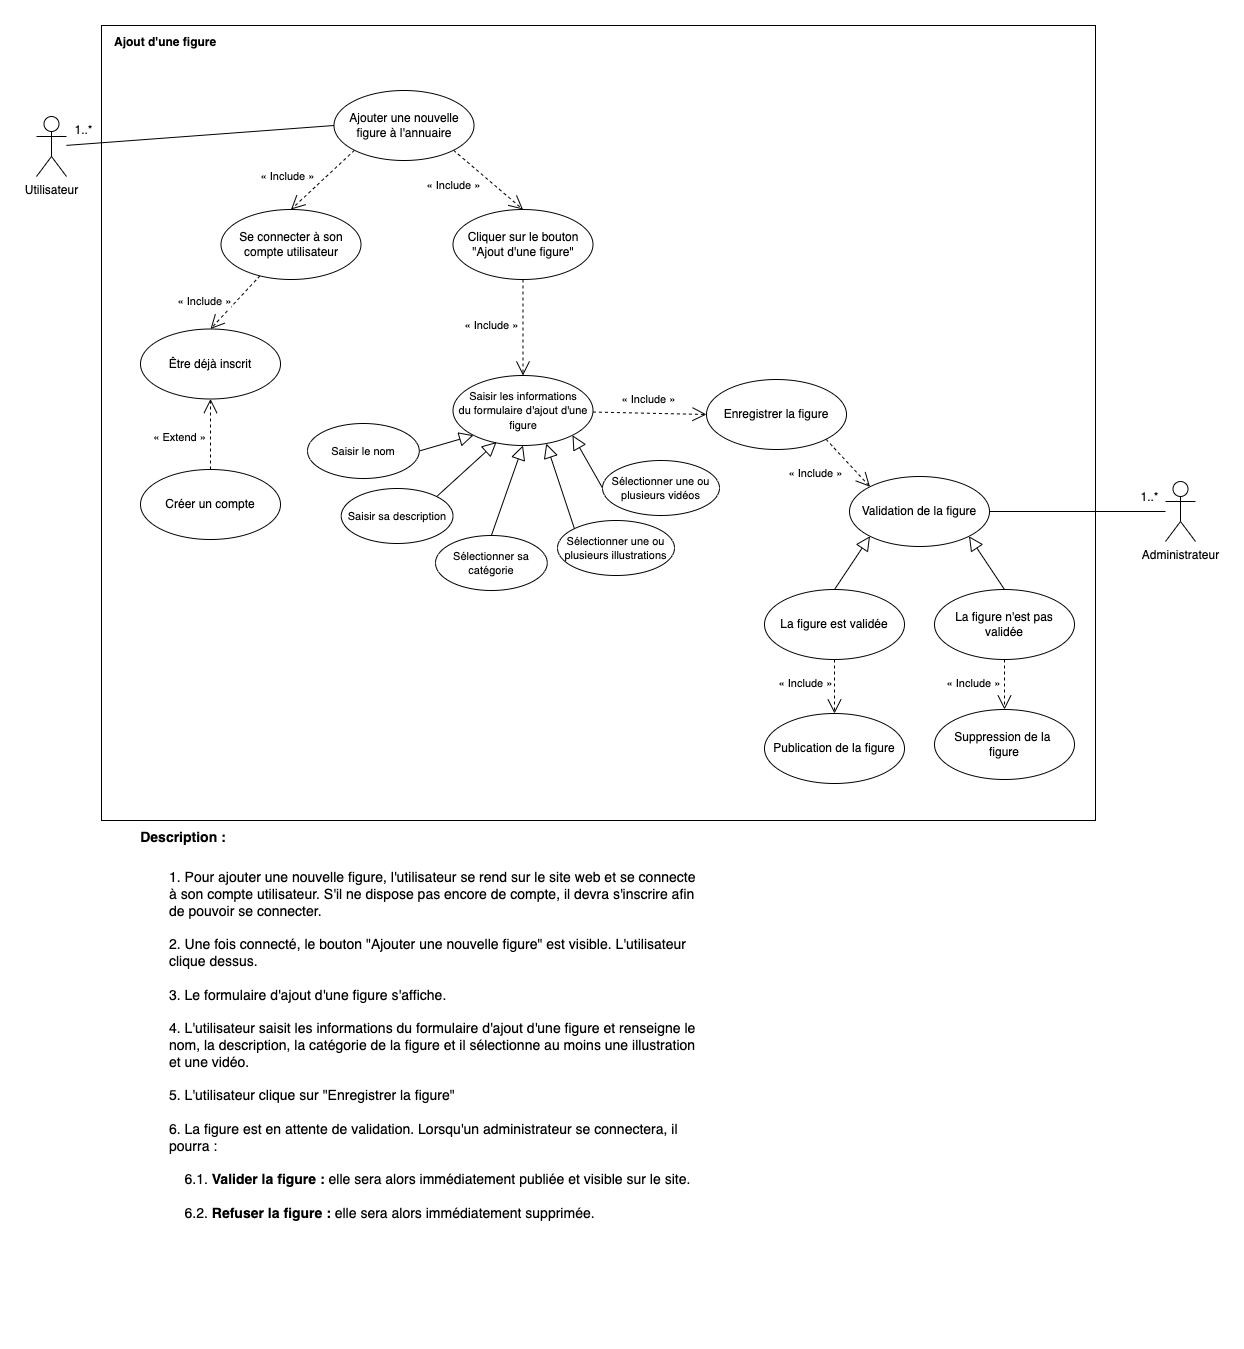

The diagram above was exported from draw.io. Its source (the exported page's mxGraphModel, read from the mxfile embedded in the PNG):
<mxGraphModel dx="1426" dy="860" grid="0" gridSize="10" guides="1" tooltips="1" connect="1" arrows="1" fold="1" page="0" pageScale="1" pageWidth="827" pageHeight="1169" math="0" shadow="0">
  <root>
    <mxCell id="ij3kqBLmab7ZaGpBgWx5-0" />
    <mxCell id="ij3kqBLmab7ZaGpBgWx5-1" parent="ij3kqBLmab7ZaGpBgWx5-0" />
    <mxCell id="ij3kqBLmab7ZaGpBgWx5-2" value="" style="rounded=0;whiteSpace=wrap;html=1;" parent="ij3kqBLmab7ZaGpBgWx5-1" vertex="1">
      <mxGeometry x="96" y="66" width="994" height="795" as="geometry" />
    </mxCell>
    <mxCell id="ij3kqBLmab7ZaGpBgWx5-3" value="&lt;b&gt;Ajout d'une figure&lt;/b&gt;" style="text;html=1;strokeColor=none;fillColor=none;align=left;verticalAlign=middle;whiteSpace=wrap;rounded=0;spacing=7;" parent="ij3kqBLmab7ZaGpBgWx5-1" vertex="1">
      <mxGeometry x="102" y="68" width="599" height="30" as="geometry" />
    </mxCell>
    <mxCell id="ij3kqBLmab7ZaGpBgWx5-4" style="rounded=0;orthogonalLoop=1;jettySize=auto;html=1;entryX=0;entryY=0.5;entryDx=0;entryDy=0;endArrow=none;endFill=0;" parent="ij3kqBLmab7ZaGpBgWx5-1" source="ij3kqBLmab7ZaGpBgWx5-5" target="ij3kqBLmab7ZaGpBgWx5-10" edge="1">
      <mxGeometry relative="1" as="geometry" />
    </mxCell>
    <mxCell id="ij3kqBLmab7ZaGpBgWx5-5" value="Utilisateur" style="shape=umlActor;verticalLabelPosition=bottom;verticalAlign=top;html=1;outlineConnect=0;" parent="ij3kqBLmab7ZaGpBgWx5-1" vertex="1">
      <mxGeometry x="31" y="157" width="30" height="60" as="geometry" />
    </mxCell>
    <mxCell id="ij3kqBLmab7ZaGpBgWx5-6" style="edgeStyle=none;rounded=0;orthogonalLoop=1;jettySize=auto;html=1;exitX=0;exitY=1;exitDx=0;exitDy=0;entryX=0.5;entryY=0;entryDx=0;entryDy=0;fontSize=11;endArrow=open;endFill=0;dashed=1;endSize=12;" parent="ij3kqBLmab7ZaGpBgWx5-1" source="ij3kqBLmab7ZaGpBgWx5-10" target="ij3kqBLmab7ZaGpBgWx5-11" edge="1">
      <mxGeometry relative="1" as="geometry" />
    </mxCell>
    <mxCell id="ij3kqBLmab7ZaGpBgWx5-7" value="« Include »" style="edgeLabel;html=1;align=center;verticalAlign=middle;resizable=0;points=[];fontSize=11;" parent="ij3kqBLmab7ZaGpBgWx5-6" vertex="1" connectable="0">
      <mxGeometry x="0.0356" y="-3" relative="1" as="geometry">
        <mxPoint x="-33" y="-3" as="offset" />
      </mxGeometry>
    </mxCell>
    <mxCell id="pMArphvNSbAbv3imMNLB-0" style="edgeStyle=none;rounded=0;orthogonalLoop=1;jettySize=auto;html=1;exitX=1;exitY=1;exitDx=0;exitDy=0;entryX=0.5;entryY=0;entryDx=0;entryDy=0;dashed=1;fontSize=14;endArrow=open;endFill=0;endSize=12;" parent="ij3kqBLmab7ZaGpBgWx5-1" source="ij3kqBLmab7ZaGpBgWx5-10" target="qd6zFqSrkudCdmAmzB_k-3" edge="1">
      <mxGeometry relative="1" as="geometry" />
    </mxCell>
    <mxCell id="pMArphvNSbAbv3imMNLB-1" value="&lt;span style=&quot;font-size: 11px&quot;&gt;« Include »&lt;/span&gt;" style="edgeLabel;html=1;align=center;verticalAlign=middle;resizable=0;points=[];fontSize=14;" parent="pMArphvNSbAbv3imMNLB-0" vertex="1" connectable="0">
      <mxGeometry x="0.3193" y="-3" relative="1" as="geometry">
        <mxPoint x="-44" y="-7" as="offset" />
      </mxGeometry>
    </mxCell>
    <mxCell id="ij3kqBLmab7ZaGpBgWx5-10" value="Ajouter une nouvelle&lt;br&gt;figure à l'annuaire" style="ellipse;whiteSpace=wrap;html=1;" parent="ij3kqBLmab7ZaGpBgWx5-1" vertex="1">
      <mxGeometry x="328.5" y="131" width="140" height="70" as="geometry" />
    </mxCell>
    <mxCell id="qd6zFqSrkudCdmAmzB_k-1" style="edgeStyle=none;rounded=0;orthogonalLoop=1;jettySize=auto;html=1;exitX=0.279;exitY=0.946;exitDx=0;exitDy=0;entryX=0.5;entryY=0;entryDx=0;entryDy=0;fontSize=14;endArrow=open;endFill=0;endSize=12;dashed=1;exitPerimeter=0;" parent="ij3kqBLmab7ZaGpBgWx5-1" source="ij3kqBLmab7ZaGpBgWx5-11" target="qd6zFqSrkudCdmAmzB_k-0" edge="1">
      <mxGeometry relative="1" as="geometry" />
    </mxCell>
    <mxCell id="qd6zFqSrkudCdmAmzB_k-2" value="&lt;span style=&quot;font-size: 11px&quot;&gt;« Include »&lt;/span&gt;" style="edgeLabel;html=1;align=center;verticalAlign=middle;resizable=0;points=[];fontSize=14;" parent="qd6zFqSrkudCdmAmzB_k-1" vertex="1" connectable="0">
      <mxGeometry x="-0.1034" y="2" relative="1" as="geometry">
        <mxPoint x="-35" y="-1" as="offset" />
      </mxGeometry>
    </mxCell>
    <mxCell id="ij3kqBLmab7ZaGpBgWx5-11" value="Se connecter à son&lt;br&gt;compte utilisateur" style="ellipse;whiteSpace=wrap;html=1;" parent="ij3kqBLmab7ZaGpBgWx5-1" vertex="1">
      <mxGeometry x="215.5" y="250" width="140" height="70" as="geometry" />
    </mxCell>
    <mxCell id="dyj9CP9kf5MNeThwVDcM-1" style="edgeStyle=none;rounded=0;orthogonalLoop=1;jettySize=auto;html=1;entryX=0;entryY=0.5;entryDx=0;entryDy=0;dashed=1;fontSize=12;startArrow=none;startFill=0;endArrow=open;endFill=0;startSize=12;endSize=12;sourcePerimeterSpacing=0;targetPerimeterSpacing=0;" parent="ij3kqBLmab7ZaGpBgWx5-1" source="ij3kqBLmab7ZaGpBgWx5-12" target="dyj9CP9kf5MNeThwVDcM-0" edge="1">
      <mxGeometry relative="1" as="geometry" />
    </mxCell>
    <mxCell id="dyj9CP9kf5MNeThwVDcM-2" value="&lt;span style=&quot;font-size: 11px&quot;&gt;« Include »&lt;/span&gt;" style="edgeLabel;html=1;align=center;verticalAlign=middle;resizable=0;points=[];fontSize=12;" parent="dyj9CP9kf5MNeThwVDcM-1" vertex="1" connectable="0">
      <mxGeometry x="0.3128" y="1" relative="1" as="geometry">
        <mxPoint x="-20" y="-14" as="offset" />
      </mxGeometry>
    </mxCell>
    <mxCell id="ij3kqBLmab7ZaGpBgWx5-12" value="&lt;font style=&quot;font-size: 11px&quot;&gt;Saisir les informations&lt;br&gt;du formulaire d'ajout d'une&lt;br&gt;figure&lt;br&gt;&lt;/font&gt;" style="ellipse;whiteSpace=wrap;html=1;" parent="ij3kqBLmab7ZaGpBgWx5-1" vertex="1">
      <mxGeometry x="447.5" y="416" width="140" height="70" as="geometry" />
    </mxCell>
    <mxCell id="PhGTYKBTk7wv8CXgWQp4-7" style="edgeStyle=none;rounded=0;orthogonalLoop=1;jettySize=auto;html=1;exitX=1;exitY=0.5;exitDx=0;exitDy=0;entryX=0;entryY=1;entryDx=0;entryDy=0;fontSize=14;startArrow=none;startFill=0;endArrow=block;endFill=0;startSize=12;endSize=12;sourcePerimeterSpacing=0;targetPerimeterSpacing=0;" parent="ij3kqBLmab7ZaGpBgWx5-1" source="ij3kqBLmab7ZaGpBgWx5-18" target="ij3kqBLmab7ZaGpBgWx5-12" edge="1">
      <mxGeometry relative="1" as="geometry" />
    </mxCell>
    <mxCell id="ij3kqBLmab7ZaGpBgWx5-18" value="Saisir le nom" style="ellipse;whiteSpace=wrap;html=1;fontSize=11;" parent="ij3kqBLmab7ZaGpBgWx5-1" vertex="1">
      <mxGeometry x="302" y="464" width="111.75" height="55" as="geometry" />
    </mxCell>
    <mxCell id="qd6zFqSrkudCdmAmzB_k-0" value="Être déjà inscrit" style="ellipse;whiteSpace=wrap;html=1;" parent="ij3kqBLmab7ZaGpBgWx5-1" vertex="1">
      <mxGeometry x="135" y="369.5" width="140" height="70" as="geometry" />
    </mxCell>
    <mxCell id="pMArphvNSbAbv3imMNLB-3" style="edgeStyle=none;rounded=0;orthogonalLoop=1;jettySize=auto;html=1;exitX=0.5;exitY=1;exitDx=0;exitDy=0;entryX=0.5;entryY=0;entryDx=0;entryDy=0;dashed=1;fontSize=14;endArrow=open;endFill=0;endSize=12;" parent="ij3kqBLmab7ZaGpBgWx5-1" source="qd6zFqSrkudCdmAmzB_k-3" target="ij3kqBLmab7ZaGpBgWx5-12" edge="1">
      <mxGeometry relative="1" as="geometry" />
    </mxCell>
    <mxCell id="PhGTYKBTk7wv8CXgWQp4-0" value="&lt;span style=&quot;font-size: 11px&quot;&gt;« Include »&lt;/span&gt;" style="edgeLabel;html=1;align=center;verticalAlign=middle;resizable=0;points=[];fontSize=14;" parent="pMArphvNSbAbv3imMNLB-3" vertex="1" connectable="0">
      <mxGeometry x="-0.0625" y="-1" relative="1" as="geometry">
        <mxPoint x="-31" y="-1" as="offset" />
      </mxGeometry>
    </mxCell>
    <mxCell id="qd6zFqSrkudCdmAmzB_k-3" value="Cliquer sur le bouton&lt;br&gt;&quot;Ajout d'une figure&quot;" style="ellipse;whiteSpace=wrap;html=1;" parent="ij3kqBLmab7ZaGpBgWx5-1" vertex="1">
      <mxGeometry x="447.5" y="250" width="140" height="70" as="geometry" />
    </mxCell>
    <mxCell id="pMArphvNSbAbv3imMNLB-2" value="" style="group" parent="ij3kqBLmab7ZaGpBgWx5-1" vertex="1" connectable="0">
      <mxGeometry x="96" y="863" width="599" height="501" as="geometry" />
    </mxCell>
    <mxCell id="ij3kqBLmab7ZaGpBgWx5-19" value="&lt;b style=&quot;font-size: 14px&quot;&gt;Description :&lt;/b&gt;" style="text;html=1;strokeColor=none;fillColor=none;align=center;verticalAlign=middle;whiteSpace=wrap;rounded=0;fontSize=11;" parent="pMArphvNSbAbv3imMNLB-2" vertex="1">
      <mxGeometry width="164" height="30" as="geometry" />
    </mxCell>
    <mxCell id="ij3kqBLmab7ZaGpBgWx5-20" value="1. Pour ajouter une nouvelle figure, l'utilisateur se rend sur le site web et se connecte à son compte utilisateur. S'il ne dispose pas encore de compte, il devra s'inscrire afin de pouvoir se connecter.&lt;br&gt;&lt;br&gt;2. Une fois connecté, le bouton &quot;Ajouter une nouvelle figure&quot; est visible. L'utilisateur clique dessus.&lt;br&gt;&lt;br&gt;3. Le formulaire d'ajout d'une figure s'affiche.&lt;br&gt;&lt;br&gt;4. L'utilisateur saisit les informations du formulaire d'ajout d'une figure et renseigne le nom, la description, la catégorie de la figure et il sélectionne au moins une illustration et une vidéo.&lt;br&gt;&lt;br&gt;5. L'utilisateur clique sur &quot;Enregistrer la figure&quot;&lt;br&gt;&lt;br&gt;6. La figure est en attente de validation. Lorsqu'un administrateur se connectera, il pourra :&lt;br&gt;&lt;br&gt;&amp;nbsp; &amp;nbsp; 6.1. &lt;b&gt;Valider la figure :&lt;/b&gt;&amp;nbsp;elle sera alors immédiatement publiée et visible sur le site.&lt;br&gt;&lt;br&gt;&amp;nbsp; &amp;nbsp; 6.2. &lt;b&gt;Refuser la figure : &lt;/b&gt;elle sera alors immédiatement supprimée." style="text;html=1;strokeColor=none;fillColor=none;align=left;verticalAlign=top;whiteSpace=wrap;rounded=0;fontSize=14;" parent="pMArphvNSbAbv3imMNLB-2" vertex="1">
      <mxGeometry x="66" y="40" width="533" height="378" as="geometry" />
    </mxCell>
    <mxCell id="PhGTYKBTk7wv8CXgWQp4-8" style="edgeStyle=none;rounded=0;orthogonalLoop=1;jettySize=auto;html=1;exitX=1;exitY=0;exitDx=0;exitDy=0;entryX=0.311;entryY=0.951;entryDx=0;entryDy=0;entryPerimeter=0;fontSize=14;startArrow=none;startFill=0;endArrow=block;endFill=0;startSize=12;endSize=12;sourcePerimeterSpacing=0;targetPerimeterSpacing=0;" parent="ij3kqBLmab7ZaGpBgWx5-1" source="PhGTYKBTk7wv8CXgWQp4-1" target="ij3kqBLmab7ZaGpBgWx5-12" edge="1">
      <mxGeometry relative="1" as="geometry" />
    </mxCell>
    <mxCell id="PhGTYKBTk7wv8CXgWQp4-1" value="Saisir sa description" style="ellipse;whiteSpace=wrap;html=1;fontSize=11;" parent="ij3kqBLmab7ZaGpBgWx5-1" vertex="1">
      <mxGeometry x="335.75" y="529" width="111.75" height="55" as="geometry" />
    </mxCell>
    <mxCell id="PhGTYKBTk7wv8CXgWQp4-9" style="edgeStyle=none;rounded=0;orthogonalLoop=1;jettySize=auto;html=1;exitX=0.5;exitY=0;exitDx=0;exitDy=0;entryX=0.5;entryY=1;entryDx=0;entryDy=0;fontSize=14;startArrow=none;startFill=0;endArrow=block;endFill=0;startSize=12;endSize=12;sourcePerimeterSpacing=0;targetPerimeterSpacing=0;" parent="ij3kqBLmab7ZaGpBgWx5-1" source="PhGTYKBTk7wv8CXgWQp4-2" target="ij3kqBLmab7ZaGpBgWx5-12" edge="1">
      <mxGeometry relative="1" as="geometry" />
    </mxCell>
    <mxCell id="PhGTYKBTk7wv8CXgWQp4-2" value="Sélectionner sa&lt;br&gt;catégorie" style="ellipse;whiteSpace=wrap;html=1;fontSize=11;" parent="ij3kqBLmab7ZaGpBgWx5-1" vertex="1">
      <mxGeometry x="430" y="576" width="111.75" height="55" as="geometry" />
    </mxCell>
    <mxCell id="PhGTYKBTk7wv8CXgWQp4-10" style="edgeStyle=none;rounded=0;orthogonalLoop=1;jettySize=auto;html=1;exitX=0;exitY=0;exitDx=0;exitDy=0;entryX=0.666;entryY=0.973;entryDx=0;entryDy=0;entryPerimeter=0;fontSize=14;startArrow=none;startFill=0;endArrow=block;endFill=0;startSize=12;endSize=12;sourcePerimeterSpacing=0;targetPerimeterSpacing=0;" parent="ij3kqBLmab7ZaGpBgWx5-1" source="PhGTYKBTk7wv8CXgWQp4-3" target="ij3kqBLmab7ZaGpBgWx5-12" edge="1">
      <mxGeometry relative="1" as="geometry" />
    </mxCell>
    <mxCell id="PhGTYKBTk7wv8CXgWQp4-3" value="Sélectionner une ou&lt;br&gt;plusieurs illustrations" style="ellipse;whiteSpace=wrap;html=1;fontSize=11;" parent="ij3kqBLmab7ZaGpBgWx5-1" vertex="1">
      <mxGeometry x="552" y="561" width="117" height="55" as="geometry" />
    </mxCell>
    <mxCell id="PhGTYKBTk7wv8CXgWQp4-11" style="edgeStyle=none;rounded=0;orthogonalLoop=1;jettySize=auto;html=1;exitX=0;exitY=0.5;exitDx=0;exitDy=0;entryX=1;entryY=1;entryDx=0;entryDy=0;fontSize=14;startArrow=none;startFill=0;endArrow=block;endFill=0;startSize=12;endSize=12;sourcePerimeterSpacing=0;targetPerimeterSpacing=0;" parent="ij3kqBLmab7ZaGpBgWx5-1" source="PhGTYKBTk7wv8CXgWQp4-4" target="ij3kqBLmab7ZaGpBgWx5-12" edge="1">
      <mxGeometry relative="1" as="geometry" />
    </mxCell>
    <mxCell id="PhGTYKBTk7wv8CXgWQp4-4" value="Sélectionner une ou&lt;br&gt;plusieurs vidéos" style="ellipse;whiteSpace=wrap;html=1;fontSize=11;" parent="ij3kqBLmab7ZaGpBgWx5-1" vertex="1">
      <mxGeometry x="597" y="501" width="117" height="55" as="geometry" />
    </mxCell>
    <mxCell id="PhGTYKBTk7wv8CXgWQp4-13" style="edgeStyle=none;rounded=0;orthogonalLoop=1;jettySize=auto;html=1;exitX=0.5;exitY=0;exitDx=0;exitDy=0;entryX=0.5;entryY=1;entryDx=0;entryDy=0;fontSize=14;startArrow=none;startFill=0;endArrow=open;endFill=0;startSize=12;endSize=12;sourcePerimeterSpacing=0;targetPerimeterSpacing=0;dashed=1;" parent="ij3kqBLmab7ZaGpBgWx5-1" source="PhGTYKBTk7wv8CXgWQp4-12" target="qd6zFqSrkudCdmAmzB_k-0" edge="1">
      <mxGeometry relative="1" as="geometry" />
    </mxCell>
    <mxCell id="PhGTYKBTk7wv8CXgWQp4-14" value="&lt;span style=&quot;font-size: 11px&quot;&gt;« Extend »&lt;/span&gt;" style="edgeLabel;html=1;align=center;verticalAlign=middle;resizable=0;points=[];fontSize=14;" parent="PhGTYKBTk7wv8CXgWQp4-13" vertex="1" connectable="0">
      <mxGeometry x="-0.0152" relative="1" as="geometry">
        <mxPoint x="-32" y="1" as="offset" />
      </mxGeometry>
    </mxCell>
    <mxCell id="PhGTYKBTk7wv8CXgWQp4-12" value="Créer un compte" style="ellipse;whiteSpace=wrap;html=1;" parent="ij3kqBLmab7ZaGpBgWx5-1" vertex="1">
      <mxGeometry x="135" y="510" width="140" height="70" as="geometry" />
    </mxCell>
    <mxCell id="dyj9CP9kf5MNeThwVDcM-4" style="edgeStyle=none;rounded=0;orthogonalLoop=1;jettySize=auto;html=1;exitX=1;exitY=1;exitDx=0;exitDy=0;entryX=0;entryY=0;entryDx=0;entryDy=0;dashed=1;fontSize=12;startArrow=none;startFill=0;endArrow=open;endFill=0;startSize=12;endSize=12;sourcePerimeterSpacing=0;targetPerimeterSpacing=0;" parent="ij3kqBLmab7ZaGpBgWx5-1" source="dyj9CP9kf5MNeThwVDcM-0" target="dyj9CP9kf5MNeThwVDcM-3" edge="1">
      <mxGeometry relative="1" as="geometry" />
    </mxCell>
    <mxCell id="dyj9CP9kf5MNeThwVDcM-5" value="&lt;span style=&quot;font-size: 11px&quot;&gt;« Include »&lt;/span&gt;" style="edgeLabel;html=1;align=center;verticalAlign=middle;resizable=0;points=[];fontSize=12;" parent="dyj9CP9kf5MNeThwVDcM-4" vertex="1" connectable="0">
      <mxGeometry x="0.175" y="1" relative="1" as="geometry">
        <mxPoint x="-38" y="7" as="offset" />
      </mxGeometry>
    </mxCell>
    <mxCell id="dyj9CP9kf5MNeThwVDcM-0" value="Enregistrer la figure" style="ellipse;whiteSpace=wrap;html=1;" parent="ij3kqBLmab7ZaGpBgWx5-1" vertex="1">
      <mxGeometry x="701" y="420" width="140" height="70" as="geometry" />
    </mxCell>
    <mxCell id="dyj9CP9kf5MNeThwVDcM-3" value="Validation de la figure" style="ellipse;whiteSpace=wrap;html=1;" parent="ij3kqBLmab7ZaGpBgWx5-1" vertex="1">
      <mxGeometry x="844" y="517" width="140" height="70" as="geometry" />
    </mxCell>
    <mxCell id="dyj9CP9kf5MNeThwVDcM-7" style="edgeStyle=none;rounded=0;orthogonalLoop=1;jettySize=auto;html=1;entryX=1;entryY=0.5;entryDx=0;entryDy=0;fontSize=12;startArrow=none;startFill=0;endArrow=none;endFill=0;startSize=12;endSize=12;sourcePerimeterSpacing=0;targetPerimeterSpacing=0;" parent="ij3kqBLmab7ZaGpBgWx5-1" source="dyj9CP9kf5MNeThwVDcM-6" target="dyj9CP9kf5MNeThwVDcM-3" edge="1">
      <mxGeometry relative="1" as="geometry" />
    </mxCell>
    <mxCell id="dyj9CP9kf5MNeThwVDcM-6" value="Administrateur" style="shape=umlActor;verticalLabelPosition=bottom;verticalAlign=top;html=1;fontSize=12;" parent="ij3kqBLmab7ZaGpBgWx5-1" vertex="1">
      <mxGeometry x="1160" y="522" width="30" height="60" as="geometry" />
    </mxCell>
    <mxCell id="dyj9CP9kf5MNeThwVDcM-8" value="1..*" style="text;html=1;align=center;verticalAlign=middle;resizable=0;points=[];autosize=1;strokeColor=none;fillColor=none;fontSize=12;" parent="ij3kqBLmab7ZaGpBgWx5-1" vertex="1">
      <mxGeometry x="1130" y="529" width="28" height="18" as="geometry" />
    </mxCell>
    <mxCell id="dyj9CP9kf5MNeThwVDcM-9" value="1..*" style="text;html=1;align=center;verticalAlign=middle;resizable=0;points=[];autosize=1;strokeColor=none;fillColor=none;fontSize=12;" parent="ij3kqBLmab7ZaGpBgWx5-1" vertex="1">
      <mxGeometry x="64" y="162" width="28" height="18" as="geometry" />
    </mxCell>
    <mxCell id="dyj9CP9kf5MNeThwVDcM-13" style="edgeStyle=none;rounded=0;orthogonalLoop=1;jettySize=auto;html=1;exitX=0.5;exitY=0;exitDx=0;exitDy=0;entryX=1;entryY=1;entryDx=0;entryDy=0;fontSize=12;startArrow=none;startFill=0;endArrow=block;endFill=0;startSize=12;endSize=12;sourcePerimeterSpacing=0;targetPerimeterSpacing=0;" parent="ij3kqBLmab7ZaGpBgWx5-1" source="dyj9CP9kf5MNeThwVDcM-10" target="dyj9CP9kf5MNeThwVDcM-3" edge="1">
      <mxGeometry relative="1" as="geometry" />
    </mxCell>
    <mxCell id="JJHrP1l_IsbRT9oihlCk-1" style="edgeStyle=none;rounded=0;orthogonalLoop=1;jettySize=auto;html=1;exitX=0.5;exitY=1;exitDx=0;exitDy=0;entryX=0.5;entryY=0;entryDx=0;entryDy=0;dashed=1;fontSize=12;startArrow=none;startFill=0;endArrow=open;endFill=0;startSize=12;endSize=12;sourcePerimeterSpacing=0;targetPerimeterSpacing=0;" parent="ij3kqBLmab7ZaGpBgWx5-1" source="dyj9CP9kf5MNeThwVDcM-10" target="dyj9CP9kf5MNeThwVDcM-15" edge="1">
      <mxGeometry relative="1" as="geometry" />
    </mxCell>
    <mxCell id="JJHrP1l_IsbRT9oihlCk-3" value="&lt;span style=&quot;font-size: 11px&quot;&gt;« Include »&lt;/span&gt;" style="edgeLabel;html=1;align=center;verticalAlign=middle;resizable=0;points=[];fontSize=12;" parent="JJHrP1l_IsbRT9oihlCk-1" vertex="1" connectable="0">
      <mxGeometry x="-0.1262" y="-4" relative="1" as="geometry">
        <mxPoint x="-28" y="1" as="offset" />
      </mxGeometry>
    </mxCell>
    <mxCell id="dyj9CP9kf5MNeThwVDcM-10" value="La figure n'est pas validée" style="ellipse;whiteSpace=wrap;html=1;" parent="ij3kqBLmab7ZaGpBgWx5-1" vertex="1">
      <mxGeometry x="929" y="630" width="140" height="70" as="geometry" />
    </mxCell>
    <mxCell id="dyj9CP9kf5MNeThwVDcM-12" style="edgeStyle=none;rounded=0;orthogonalLoop=1;jettySize=auto;html=1;exitX=0.5;exitY=0;exitDx=0;exitDy=0;entryX=0;entryY=1;entryDx=0;entryDy=0;fontSize=12;startArrow=none;startFill=0;endArrow=block;endFill=0;startSize=12;endSize=12;sourcePerimeterSpacing=0;targetPerimeterSpacing=0;" parent="ij3kqBLmab7ZaGpBgWx5-1" source="dyj9CP9kf5MNeThwVDcM-11" target="dyj9CP9kf5MNeThwVDcM-3" edge="1">
      <mxGeometry relative="1" as="geometry" />
    </mxCell>
    <mxCell id="JJHrP1l_IsbRT9oihlCk-0" style="edgeStyle=none;rounded=0;orthogonalLoop=1;jettySize=auto;html=1;exitX=0.5;exitY=1;exitDx=0;exitDy=0;entryX=0.5;entryY=0;entryDx=0;entryDy=0;fontSize=12;startArrow=none;startFill=0;endArrow=open;endFill=0;startSize=12;endSize=12;sourcePerimeterSpacing=0;targetPerimeterSpacing=0;dashed=1;" parent="ij3kqBLmab7ZaGpBgWx5-1" source="dyj9CP9kf5MNeThwVDcM-11" target="dyj9CP9kf5MNeThwVDcM-14" edge="1">
      <mxGeometry relative="1" as="geometry" />
    </mxCell>
    <mxCell id="JJHrP1l_IsbRT9oihlCk-2" value="&lt;span style=&quot;font-size: 11px&quot;&gt;« Include »&lt;/span&gt;" style="edgeLabel;html=1;align=center;verticalAlign=middle;resizable=0;points=[];fontSize=12;" parent="JJHrP1l_IsbRT9oihlCk-0" vertex="1" connectable="0">
      <mxGeometry x="0.037" y="-2" relative="1" as="geometry">
        <mxPoint x="-28" y="-5" as="offset" />
      </mxGeometry>
    </mxCell>
    <mxCell id="dyj9CP9kf5MNeThwVDcM-11" value="La figure est validée" style="ellipse;whiteSpace=wrap;html=1;" parent="ij3kqBLmab7ZaGpBgWx5-1" vertex="1">
      <mxGeometry x="759" y="630" width="140" height="70" as="geometry" />
    </mxCell>
    <mxCell id="dyj9CP9kf5MNeThwVDcM-14" value="Publication de la figure" style="ellipse;whiteSpace=wrap;html=1;" parent="ij3kqBLmab7ZaGpBgWx5-1" vertex="1">
      <mxGeometry x="759" y="754" width="140" height="70" as="geometry" />
    </mxCell>
    <mxCell id="dyj9CP9kf5MNeThwVDcM-15" value="Suppression de la&amp;nbsp;&lt;br&gt;figure" style="ellipse;whiteSpace=wrap;html=1;" parent="ij3kqBLmab7ZaGpBgWx5-1" vertex="1">
      <mxGeometry x="929" y="750" width="140" height="70" as="geometry" />
    </mxCell>
  </root>
</mxGraphModel>